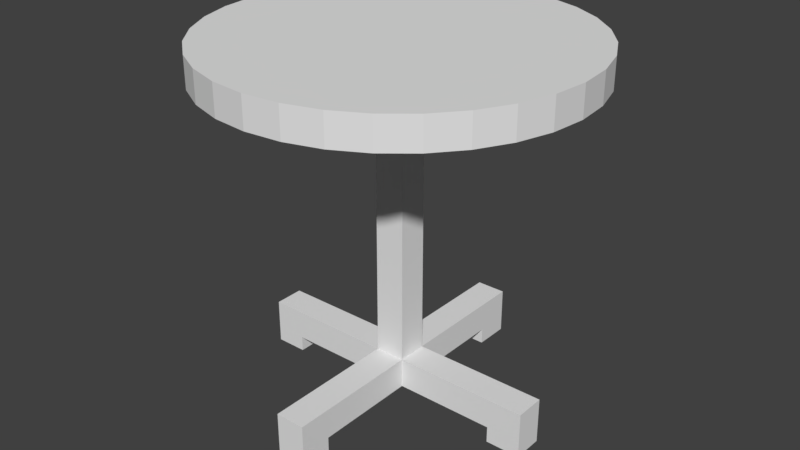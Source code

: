 # Source: SmallRoundTable.blend  (saved by Blender 2.78.0; exported with 4.5.12 LTS)
import bpy
from mathutils import Matrix  # noqa: F401  (used for matrix-valued properties, if any)

bpy.ops.wm.read_factory_settings(use_empty=True)
scene = bpy.context.scene
scene.name = 'Scene'

# ---- collections
col_collection_1 = bpy.data.collections.new('Collection 1'); scene.collection.children.link(col_collection_1)

# ---- world
world_world = bpy.data.worlds.new('World'); scene.world = world_world
world_world.color = (0.05088, 0.05088, 0.05088)
world_world.use_sun_shadow = False
world_world.sun_shadow_jitter_overblur = 0.0
world_world.cycles.sampling_method = 'MANUAL'

# ---- meshes
me_cylinder = bpy.data.meshes.new('Cylinder')
me_cylinder.from_pydata([(0.0, 1.2, -0.1), (0.0, 1.2, 0.1), (0.2341, 1.177, -0.1), (0.2341, 1.177, 0.1), (0.4592, 1.109, -0.1), (0.4592, 1.109, 0.1), (0.6667, 0.9978, -0.1), (0.6667, 0.9978, 0.1), (0.8485, 0.8485, -0.1), (0.8485, 0.8485, 0.1), (0.9978, 0.6667, -0.1), (0.9978, 0.6667, 0.1), (1.109, 0.4592, -0.1), (1.109, 0.4592, 0.1), (1.177, 0.2341, -0.1), (1.177, 0.2341, 0.1), (1.2, 9.06e-08, -0.1), (1.2, 9.06e-08, 0.1), (1.177, -0.2341, -0.1), (1.177, -0.2341, 0.1), (1.109, -0.4592, -0.1), (1.109, -0.4592, 0.1), (0.9978, -0.6667, -0.1), (0.9978, -0.6667, 0.1), (0.8485, -0.8485, -0.1), (0.8485, -0.8485, 0.1), (0.6667, -0.9978, -0.1), (0.6667, -0.9978, 0.1), (0.4592, -1.109, -0.1), (0.4592, -1.109, 0.1), (0.2341, -1.177, -0.1), (0.2341, -1.177, 0.1), (-3.91e-07, -1.2, -0.1), (-3.91e-07, -1.2, 0.1), (-0.2341, -1.177, -0.1), (-0.2341, -1.177, 0.1), (-0.4592, -1.109, -0.1), (-0.4592, -1.109, 0.1), (-0.6667, -0.9978, -0.1), (-0.6667, -0.9978, 0.1), (-0.8485, -0.8485, -0.1), (-0.8485, -0.8485, 0.1), (-0.9978, -0.6667, -0.1), (-0.9978, -0.6667, 0.1), (-1.109, -0.4592, -0.1), (-1.109, -0.4592, 0.1), (-1.177, -0.2341, -0.1), (-1.177, -0.2341, 0.1), (-1.2, 1.159e-06, -0.1), (-1.2, 1.159e-06, 0.1), (-1.177, 0.2341, -0.1), (-1.177, 0.2341, 0.1), (-1.109, 0.4592, -0.1), (-1.109, 0.4592, 0.1), (-0.9978, 0.6667, -0.1), (-0.9978, 0.6667, 0.1), (-0.8485, 0.8485, -0.1), (-0.8485, 0.8485, 0.1), (-0.6667, 0.9978, -0.1), (-0.6667, 0.9978, 0.1), (-0.4592, 1.109, -0.1), (-0.4592, 1.109, 0.1), (-0.2341, 1.177, -0.1), (-0.2341, 1.177, 0.1), (0.1, -1.0, -2.171), (0.1, -1.0, -1.971), (-0.1, -1.0, -2.171), (-0.1, -1.0, -1.971), (0.1, 1.0, -2.171), (0.1, 1.0, -1.971), (-0.1, 1.0, -2.171), (-0.1, 1.0, -1.971), (0.1, 0.7689, -2.171), (-0.1, 0.7689, -2.171), (0.1, 0.9998, -2.171), (-0.1, 0.9998, -2.171), (-0.1, 0.7689, -2.278), (0.1, 0.7689, -2.278), (-0.1, 0.9998, -2.278), (0.1, 0.9998, -2.278), (0.1, -0.9997, -2.171), (-0.1, -0.9997, -2.171), (0.1, -0.7881, -2.171), (-0.1, -0.7881, -2.171), (-0.1, -0.9997, -2.274), (0.1, -0.9997, -2.274), (-0.1, -0.7881, -2.274), (0.1, -0.7881, -2.274), (-1.0, -0.1, -2.171), (-1.0, -0.1, -1.971), (-1.0, 0.1, -2.171), (-1.0, 0.1, -1.971), (1.0, -0.1, -2.171), (1.0, -0.1, -1.971), (1.0, 0.1, -2.171), (1.0, 0.1, -1.971), (0.7689, -0.1, -2.171), (0.7689, 0.1, -2.171), (0.9998, -0.1, -2.171), (0.9998, 0.1, -2.171), (0.7689, 0.1, -2.278), (0.7689, -0.1, -2.278), (0.9998, 0.1, -2.278), (0.9998, -0.1, -2.278), (-0.9997, -0.1, -2.171), (-0.9997, 0.1, -2.171), (-0.7881, -0.1, -2.171), (-0.7881, 0.1, -2.171), (-0.9997, 0.1, -2.274), (-0.9997, -0.1, -2.274), (-0.7881, 0.1, -2.274), (-0.7881, -0.1, -2.274), (-0.1, -0.1, -1.971), (-0.1, 0.1, -1.971), (0.1, -0.1, -1.971), (0.1, 0.1, -1.971), (-0.1, -0.1, 0.02871), (-0.1, 0.1, 0.02871), (0.1, 0.1, 0.02871), (0.1, -0.1, 0.02871)], [], [(0, 1, 3, 2), (2, 3, 5, 4), (4, 5, 7, 6), (6, 7, 9, 8), (8, 9, 11, 10), (10, 11, 13, 12), (12, 13, 15, 14), (14, 15, 17, 16), (16, 17, 19, 18), (18, 19, 21, 20), (20, 21, 23, 22), (22, 23, 25, 24), (24, 25, 27, 26), (26, 27, 29, 28), (28, 29, 31, 30), (30, 31, 33, 32), (32, 33, 35, 34), (34, 35, 37, 36), (36, 37, 39, 38), (38, 39, 41, 40), (40, 41, 43, 42), (42, 43, 45, 44), (44, 45, 47, 46), (46, 47, 49, 48), (48, 49, 51, 50), (50, 51, 53, 52), (52, 53, 55, 54), (54, 55, 57, 56), (56, 57, 59, 58), (58, 59, 61, 60), (3, 1, 63, 61, 59, 57, 55, 53, 51, 49, 47, 45, 43, 41, 39, 37, 35, 33, 31, 29, 27, 25, 23, 21, 19, 17, 15, 13, 11, 9, 7, 5), (60, 61, 63, 62), (62, 63, 1, 0), (0, 2, 4, 6, 8, 10, 12, 14, 16, 18, 20, 22, 24, 26, 28, 30, 32, 34, 36, 38, 40, 42, 44, 46, 48, 50, 52, 54, 56, 58, 60, 62), (64, 65, 67, 66), (66, 67, 71, 70), (70, 71, 69, 68), (68, 69, 65, 64), (66, 70, 68, 64), (71, 67, 65, 69), (73, 72, 74, 75), (76, 78, 79, 77), (74, 72, 77, 79), (73, 75, 78, 76), (75, 74, 79, 78), (72, 73, 76, 77), (81, 80, 82, 83), (84, 86, 87, 85), (83, 82, 87, 86), (80, 81, 84, 85), (82, 80, 85, 87), (81, 83, 86, 84), (88, 89, 91, 90), (90, 91, 95, 94), (94, 95, 93, 92), (92, 93, 89, 88), (90, 94, 92, 88), (95, 91, 89, 93), (97, 96, 98, 99), (100, 102, 103, 101), (98, 96, 101, 103), (97, 99, 102, 100), (99, 98, 103, 102), (96, 97, 100, 101), (105, 104, 106, 107), (108, 110, 111, 109), (107, 106, 111, 110), (104, 105, 108, 109), (106, 104, 109, 111), (105, 107, 110, 108), (115, 114, 112, 113), (118, 117, 116, 119), (115, 113, 117, 118), (114, 115, 118, 119), (113, 112, 116, 117), (112, 114, 119, 116)])
_uv = me_cylinder.uv_layers.new(name='UVMap')
_uv.uv.foreach_set('vector', [0.4375, 0.6611, 0.4375, 0.6346, 0.4687, 0.6346, 0.4687, 0.6611, 0.4687, 0.6611, 0.4687, 0.6346, 0.5, 0.6346, 0.5, 0.6611, 0.5, 0.6611, 0.5, 0.6346, 0.5312, 0.6346, 0.5312, 0.6611, 0.5312, 0.6611, 0.5312, 0.6346, 0.5625, 0.6346, 0.5625, 0.6611, 0.5625, 0.6611, 0.5625, 0.6346, 0.5937, 0.6346, 0.5937, 0.6611, 0.5937, 0.6611, 0.5937, 0.6346, 0.625, 0.6346, 0.625, 0.6611, 0.625, 0.6611, 0.625, 0.6346, 0.6562, 0.6346, 0.6562, 0.6611, 0.6562, 0.6611, 0.6562, 0.6346, 0.6875, 0.6346, 0.6875, 0.6611, 0.6875, 0.6611, 0.6875, 0.6346, 0.7187, 0.6346, 0.7187, 0.6611, 0.7187, 0.6611, 0.7187, 0.6346, 0.75, 0.6346, 0.75, 0.6611, 0.75, 0.6611, 0.75, 0.6346, 0.7812, 0.6346, 0.7812, 0.6611, 0.7812, 0.6611, 0.7812, 0.6346, 0.8125, 0.6346, 0.8125, 0.6611, 0.8125, 0.6611, 0.8125, 0.6346, 0.8437, 0.6346, 0.8437, 0.6611, 0.8437, 0.6611, 0.8437, 0.6346, 0.875, 0.6346, 0.875, 0.6611, 0.875, 0.6611, 0.875, 0.6346, 0.9062, 0.6346, 0.9062, 0.6611, 0.9062, 0.6611, 0.9062, 0.6346, 0.9375, 0.6346, 0.9375, 0.6611, 0.9375, 0.6611, 0.9375, 0.6346, 0.9687, 0.6346, 0.9687, 0.6611, 0.9687, 0.6611, 0.9687, 0.6346, 1.0, 0.6346, 1.0, 0.6611, 0.0, 0.6611, 3.258e-08, 0.6346, 0.03125, 0.6346, 0.03125, 0.6611, 0.03125, 0.6611, 0.03125, 0.6346, 0.0625, 0.6346, 0.0625, 0.6611, 0.0625, 0.6611, 0.0625, 0.6346, 0.09375, 0.6346, 0.09375, 0.6611, 0.09375, 0.6611, 0.09375, 0.6346, 0.125, 0.6346, 0.125, 0.6611, 0.125, 0.6611, 0.125, 0.6346, 0.1563, 0.6346, 0.1563, 0.6611, 0.1563, 0.6611, 0.1563, 0.6346, 0.1875, 0.6346, 0.1875, 0.6611, 0.1875, 0.6611, 0.1875, 0.6346, 0.2188, 0.6346, 0.2188, 0.6611, 0.2188, 0.6611, 0.2188, 0.6346, 0.25, 0.6346, 0.25, 0.6611, 0.25, 0.6611, 0.25, 0.6346, 0.2813, 0.6346, 0.2813, 0.6611, 0.2813, 0.6611, 0.2813, 0.6346, 0.3125, 0.6346, 0.3125, 0.6611, 0.3125, 0.6611, 0.3125, 0.6346, 0.3438, 0.6346, 0.3438, 0.6611, 0.3438, 0.6611, 0.3438, 0.6346, 0.375, 0.6346, 0.375, 0.6611, 0.143, 0.6346, 0.1124, 0.6285, 0.0835, 0.6165, 0.05751, 0.5992, 0.03542, 0.5771, 0.01805, 0.5511, 0.006096, 0.5222, 0.0, 0.4916, 1.955e-07, 0.4603, 0.006097, 0.4297, 0.01806, 0.4008, 0.03542, 0.3748, 0.05751, 0.3527, 0.0835, 0.3353, 0.1124, 0.3234, 0.143, 0.3173, 0.1743, 0.3173, 0.2049, 0.3234, 0.2338, 0.3353, 0.2598, 0.3527, 0.2819, 0.3748, 0.2992, 0.4008, 0.3112, 0.4297, 0.3173, 0.4603, 0.3173, 0.4916, 0.3112, 0.5222, 0.2992, 0.5511, 0.2819, 0.5771, 0.2598, 0.5992, 0.2338, 0.6165, 0.2049, 0.6285, 0.1743, 0.6346, 0.375, 0.6611, 0.375, 0.6346, 0.4063, 0.6346, 0.4063, 0.6611, 0.4063, 0.6611, 0.4063, 0.6346, 0.4375, 0.6346, 0.4375, 0.6611, 0.143, 3.258e-08, 0.1743, 0.0, 0.2049, 0.006097, 0.2338, 0.01806, 0.2598, 0.03542, 0.2819, 0.05751, 0.2992, 0.0835, 0.3112, 0.1124, 0.3173, 0.143, 0.3173, 0.1743, 0.3112, 0.2049, 0.2992, 0.2338, 0.2819, 0.2598, 0.2598, 0.2819, 0.2338, 0.2992, 0.2049, 0.3112, 0.1743, 0.3173, 0.143, 0.3173, 0.1124, 0.3112, 0.0835, 0.2992, 0.05751, 0.2819, 0.03542, 0.2598, 0.01806, 0.2338, 0.006096, 0.2049, 0.0, 0.1743, 3.258e-08, 0.143, 0.006097, 0.1124, 0.01806, 0.0835, 0.03542, 0.05751, 0.05751, 0.03542, 0.0835, 0.01806, 0.1124, 0.006097, 0.4782, 0.3188, 0.4782, 0.3454, 0.4517, 0.3454, 0.4517, 0.3188, 0.3173, 0.1063, 0.3173, 0.07971, 0.583, 0.07971, 0.583, 0.1063, 0.4236, 0.4782, 0.4236, 0.4517, 0.4501, 0.4517, 0.4501, 0.4782, 0.583, 0.1063, 0.583, 0.1328, 0.3173, 0.1328, 0.3173, 0.1063, 0.3173, 0.1328, 0.583, 0.1328, 0.583, 0.1594, 0.3173, 0.1594, 0.583, 0.02657, 0.3173, 0.02657, 0.3173, 1.7e-07, 0.583, 0.0, 0.4236, 0.3188, 0.4236, 0.2923, 0.4542, 0.2923, 0.4542, 0.3188, 0.4236, 0.2125, 0.4542, 0.2125, 0.4542, 0.2391, 0.4236, 0.2391, 0.4849, 0.2267, 0.4542, 0.2267, 0.4542, 0.2125, 0.4849, 0.2125, 0.4517, 0.4002, 0.4823, 0.4002, 0.4823, 0.4144, 0.4517, 0.4144, 0.3173, 0.4782, 0.3439, 0.4782, 0.3439, 0.4924, 0.3173, 0.4924, 0.3704, 0.4924, 0.3439, 0.4924, 0.3439, 0.4782, 0.3704, 0.4782, 0.4236, 0.3985, 0.4236, 0.372, 0.4517, 0.372, 0.4517, 0.3985, 0.4236, 0.3188, 0.4517, 0.3188, 0.4517, 0.3454, 0.4236, 0.3454, 0.397, 0.4782, 0.4236, 0.4782, 0.4236, 0.4919, 0.397, 0.4919, 0.4767, 0.4919, 0.4501, 0.4919, 0.4501, 0.4782, 0.4767, 0.4782, 0.4823, 0.2821, 0.4542, 0.2821, 0.4542, 0.2685, 0.4823, 0.2685, 0.4542, 0.2821, 0.4823, 0.2821, 0.4823, 0.2958, 0.4542, 0.2958, 0.4517, 0.372, 0.4517, 0.3454, 0.4782, 0.3454, 0.4782, 0.372, 0.3173, 0.07971, 0.3173, 0.05314, 0.583, 0.05314, 0.583, 0.07971, 0.4767, 0.4517, 0.4767, 0.4782, 0.4501, 0.4782, 0.4501, 0.4517, 0.583, 0.1594, 0.583, 0.186, 0.3173, 0.186, 0.3173, 0.1594, 0.3173, 0.186, 0.583, 0.186, 0.583, 0.2125, 0.3173, 0.2125, 0.583, 0.05314, 0.3173, 0.05314, 0.3173, 0.02657, 0.583, 0.02657, 0.4236, 0.2923, 0.4236, 0.2657, 0.4542, 0.2657, 0.4542, 0.2923, 0.4236, 0.2391, 0.4542, 0.2391, 0.4542, 0.2657, 0.4236, 0.2657, 0.4823, 0.4002, 0.4517, 0.4002, 0.4517, 0.3861, 0.4823, 0.3861, 0.4517, 0.372, 0.4823, 0.372, 0.4823, 0.3861, 0.4517, 0.3861, 0.397, 0.4924, 0.3704, 0.4924, 0.3704, 0.4782, 0.397, 0.4782, 0.4542, 0.2958, 0.4808, 0.2958, 0.4808, 0.3099, 0.4542, 0.3099, 0.4236, 0.4251, 0.4236, 0.3985, 0.4517, 0.3985, 0.4517, 0.4251, 0.4236, 0.3454, 0.4517, 0.3454, 0.4517, 0.372, 0.4236, 0.372, 0.4501, 0.4919, 0.4236, 0.4919, 0.4236, 0.4782, 0.4501, 0.4782, 0.4679, 0.2669, 0.4679, 0.2404, 0.4816, 0.2404, 0.4816, 0.2669, 0.4823, 0.2404, 0.4542, 0.2404, 0.4542, 0.2267, 0.4823, 0.2267, 0.4542, 0.2685, 0.4542, 0.2404, 0.4679, 0.2404, 0.4679, 0.2685, 0.4501, 0.4251, 0.4501, 0.4517, 0.4236, 0.4517, 0.4236, 0.4251, 0.4767, 0.4517, 0.4501, 0.4517, 0.4501, 0.4251, 0.4767, 0.4251, 0.3173, 0.2125, 0.3439, 0.2125, 0.3439, 0.4782, 0.3173, 0.4782, 0.3704, 0.2125, 0.397, 0.2125, 0.397, 0.4782, 0.3704, 0.4782, 0.397, 0.2125, 0.4236, 0.2125, 0.4236, 0.4782, 0.397, 0.4782, 0.3439, 0.2125, 0.3704, 0.2125, 0.3704, 0.4782, 0.3439, 0.4782])
me_cylinder.use_remesh_preserve_volume = False
me_cylinder.use_remesh_preserve_attributes = False
me_cylinder.use_mirror_vertex_groups = False
me_cylinder.update()

# ---- objects
ob_cylinder = bpy.data.objects.new('Cylinder', me_cylinder)

# ---- transforms, parenting, visibility, modifiers, constraints
ob_cylinder.location = (0.0, 0.0, 2.071)
ob_cylinder.lineart.crease_threshold = 0.0

# ---- collection membership
col_collection_1.objects.link(ob_cylinder)

# ---- scene / render settings (as saved in the file)
scene.frame_start = 1; scene.frame_end = 250; scene.frame_set(1)
scene.render.engine = 'BLENDER_EEVEE_NEXT'
scene.render.resolution_percentage = 50
scene.render.dither_intensity = 0.0
scene.cycles.use_denoising = False
scene.cycles.samples = 128
scene.cycles.sampling_pattern = 'TABULATED_SOBOL'
scene.cycles.light_sampling_threshold = 0.0
scene.cycles.use_adaptive_sampling = False
scene.cycles.use_light_tree = False
scene.cycles.blur_glossy = 0.0
scene.cycles.sample_clamp_indirect = 0.0
scene.view_settings.view_transform = 'Standard'
bpy.context.view_layer.update()

# ---- added for rendering (the .blend has no active camera and no usable light): camera, sun
cam_auto = bpy.data.cameras.new('AutoCamera')
cam_auto.lens = 50.0
cam_auto.sensor_width = 36.0
cam_auto.clip_end = 1000.0
ob_auto_camera = bpy.data.objects.new('AutoCamera', cam_auto)
scene.collection.objects.link(ob_auto_camera)
ob_auto_camera.location = (3.83423, -4.60107, 4.04981)
ob_auto_camera.rotation_euler = (1.09748, -7.21219e-08, 0.694738)
scene.camera = ob_auto_camera
light_auto_sun = bpy.data.lights.new('AutoSun', 'SUN')
light_auto_sun.energy = 3.0
light_auto_sun.angle = 0.0523599
ob_auto_sun = bpy.data.objects.new('AutoSun', light_auto_sun)
scene.collection.objects.link(ob_auto_sun)
ob_auto_sun.rotation_euler = (0.872665, 0.174533, 0.523599)
bpy.context.view_layer.update()
